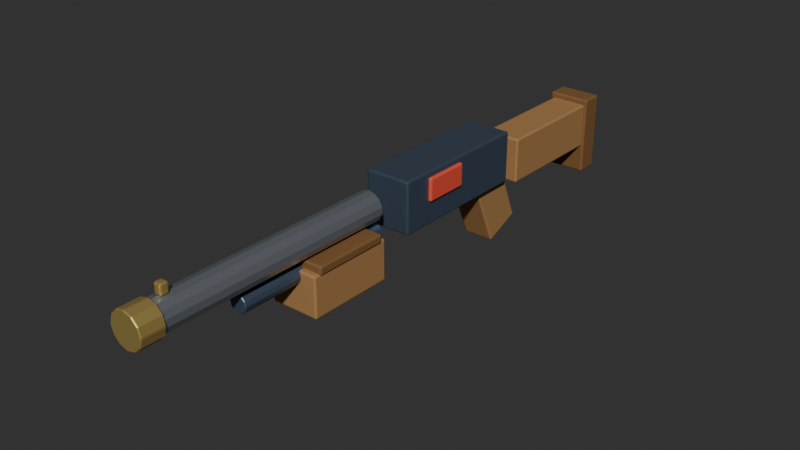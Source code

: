 # Source: shotgun.blend  (saved by Blender 5.2.44; exported with 4.5.12 LTS)
import bpy
from mathutils import Matrix  # noqa: F401  (used for matrix-valued properties, if any)

bpy.ops.wm.read_factory_settings(use_empty=True)
scene = bpy.context.scene
scene.name = 'Scene'

# ---- collections
col_shotgun = bpy.data.collections.new('Shotgun'); scene.collection.children.link(col_shotgun)

# ---- materials (node trees are filled in below, after node groups)
mat_gun_blued = bpy.data.materials.new('Gun_Blued')
mat_gun_blued.diffuse_color = (0.12, 0.16, 0.22, 1.0)
mat_gun_steel = bpy.data.materials.new('Gun_Steel')
mat_gun_steel.diffuse_color = (0.42, 0.45, 0.5, 1.0)
mat_gun_brass = bpy.data.materials.new('Gun_Brass')
mat_gun_brass.diffuse_color = (0.72, 0.55, 0.22, 1.0)
mat_gun_wood = bpy.data.materials.new('Gun_Wood')
mat_gun_wood.diffuse_color = (0.38, 0.22, 0.1, 1.0)
mat_gun_wooddark = bpy.data.materials.new('Gun_WoodDark')
mat_gun_wooddark.diffuse_color = (0.22, 0.12, 0.05, 1.0)
mat_gun_glow = bpy.data.materials.new('Gun_Glow')
mat_gun_glow.diffuse_color = (0.85, 0.15, 0.1, 1.0)

# ---- material node trees
mat_gun_blued.use_nodes = True; mat_gun_blued.node_tree.nodes.clear()
_N = mat_gun_blued.node_tree.nodes; _L = mat_gun_blued.node_tree.links
n0 = _N.new('ShaderNodeBsdfPrincipled'); n0.name = 'Principled BSDF'; n0.location = (-200, 100)
n0.inputs[0].default_value = (0.12, 0.16, 0.22, 1.0)
n0.inputs[1].default_value = 0.55
n0.inputs[2].default_value = 0.4
n0.inputs[10].default_value = 0.005
n1 = _N.new('ShaderNodeOutputMaterial'); n1.name = 'Material Output'; n1.location = (200, 100)
_L.new(n0.outputs[0], n1.inputs[0])
n1.is_active_output = True
mat_gun_steel.use_nodes = True; mat_gun_steel.node_tree.nodes.clear()
_N = mat_gun_steel.node_tree.nodes; _L = mat_gun_steel.node_tree.links
n0 = _N.new('ShaderNodeBsdfPrincipled'); n0.name = 'Principled BSDF'; n0.location = (-200, 100)
n0.inputs[0].default_value = (0.42, 0.45, 0.5, 1.0)
n0.inputs[1].default_value = 0.75
n0.inputs[2].default_value = 0.28
n0.inputs[10].default_value = 0.005
n1 = _N.new('ShaderNodeOutputMaterial'); n1.name = 'Material Output'; n1.location = (200, 100)
_L.new(n0.outputs[0], n1.inputs[0])
n1.is_active_output = True
mat_gun_brass.use_nodes = True; mat_gun_brass.node_tree.nodes.clear()
_N = mat_gun_brass.node_tree.nodes; _L = mat_gun_brass.node_tree.links
n0 = _N.new('ShaderNodeBsdfPrincipled'); n0.name = 'Principled BSDF'; n0.location = (-200, 100)
n0.inputs[0].default_value = (0.72, 0.55, 0.22, 1.0)
n0.inputs[1].default_value = 0.7
n0.inputs[2].default_value = 0.35
n0.inputs[10].default_value = 0.005
n1 = _N.new('ShaderNodeOutputMaterial'); n1.name = 'Material Output'; n1.location = (200, 100)
_L.new(n0.outputs[0], n1.inputs[0])
n1.is_active_output = True
mat_gun_wood.use_nodes = True; mat_gun_wood.node_tree.nodes.clear()
_N = mat_gun_wood.node_tree.nodes; _L = mat_gun_wood.node_tree.links
n0 = _N.new('ShaderNodeBsdfPrincipled'); n0.name = 'Principled BSDF'; n0.location = (-200, 100)
n0.inputs[0].default_value = (0.38, 0.22, 0.1, 1.0)
n0.inputs[1].default_value = 0.05
n0.inputs[2].default_value = 0.7
n0.inputs[10].default_value = 0.005
n1 = _N.new('ShaderNodeOutputMaterial'); n1.name = 'Material Output'; n1.location = (200, 100)
_L.new(n0.outputs[0], n1.inputs[0])
n1.is_active_output = True
mat_gun_wooddark.use_nodes = True; mat_gun_wooddark.node_tree.nodes.clear()
_N = mat_gun_wooddark.node_tree.nodes; _L = mat_gun_wooddark.node_tree.links
n0 = _N.new('ShaderNodeBsdfPrincipled'); n0.name = 'Principled BSDF'; n0.location = (-200, 100)
n0.inputs[0].default_value = (0.22, 0.12, 0.05, 1.0)
n0.inputs[1].default_value = 0.04
n0.inputs[2].default_value = 0.75
n0.inputs[10].default_value = 0.005
n1 = _N.new('ShaderNodeOutputMaterial'); n1.name = 'Material Output'; n1.location = (200, 100)
_L.new(n0.outputs[0], n1.inputs[0])
n1.is_active_output = True
mat_gun_glow.use_nodes = True; mat_gun_glow.node_tree.nodes.clear()
_N = mat_gun_glow.node_tree.nodes; _L = mat_gun_glow.node_tree.links
n0 = _N.new('ShaderNodeBsdfPrincipled'); n0.name = 'Principled BSDF'; n0.location = (-200, 100)
n0.inputs[0].default_value = (0.85, 0.15, 0.1, 1.0)
n0.inputs[1].default_value = 0.2
n0.inputs[2].default_value = 0.4
n0.inputs[10].default_value = 0.005
n1 = _N.new('ShaderNodeOutputMaterial'); n1.name = 'Material Output'; n1.location = (200, 100)
_L.new(n0.outputs[0], n1.inputs[0])
n1.is_active_output = True

# ---- world
world_world = bpy.data.worlds.new('World'); scene.world = world_world
world_world.use_nodes = True; world_world.node_tree.nodes.clear()
_N = world_world.node_tree.nodes; _L = world_world.node_tree.links
n0 = _N.new('ShaderNodeOutputWorld'); n0.name = 'World Output'; n0.location = (200, 100)
n1 = _N.new('ShaderNodeBackground'); n1.name = 'Background'; n1.location = (-200, 100)
n1.inputs[0].default_value = (0.05088, 0.05088, 0.05088, 1.0)
_L.new(n1.outputs[0], n0.inputs[0])
n0.is_active_output = True
world_world.color = (0.018, 0.024, 0.032)
world_world.sun_shadow_jitter_overblur = 0.0

# ---- meshes
me_cube_101 = bpy.data.meshes.new('Cube.101')
me_cube_101.from_pydata([(-0.04, -0.13, -0.045), (-0.04, -0.13, 0.045), (-0.04, 0.13, -0.045), (-0.04, 0.13, 0.045), (0.04, -0.13, -0.045), (0.04, -0.13, 0.045), (0.04, 0.13, -0.045), (0.04, 0.13, 0.045)], [], [(0, 1, 3, 2), (2, 3, 7, 6), (6, 7, 5, 4), (4, 5, 1, 0), (2, 6, 4, 0), (7, 3, 1, 5)])
_uv = me_cube_101.uv_layers.new(name='UVMap')
_uv.uv.foreach_set('vector', [0.375, 0.0, 0.625, 0.0, 0.625, 0.25, 0.375, 0.25, 0.375, 0.25, 0.625, 0.25, 0.625, 0.5, 0.375, 0.5, 0.375, 0.5, 0.625, 0.5, 0.625, 0.75, 0.375, 0.75, 0.375, 0.75, 0.625, 0.75, 0.625, 1.0, 0.375, 1.0, 0.125, 0.5, 0.375, 0.5, 0.375, 0.75, 0.125, 0.75, 0.625, 0.5, 0.875, 0.5, 0.875, 0.75, 0.625, 0.75])
me_cube_101.materials.append(mat_gun_blued)
me_cube_101.update()
me_cylinder_033 = bpy.data.meshes.new('Cylinder.033')
me_cylinder_033.from_pydata([(0.0, 0.026, -0.21), (0.0, 0.026, 0.21), (0.01128, 0.02343, -0.21), (0.01128, 0.02343, 0.21), (0.02033, 0.01621, -0.21), (0.02033, 0.01621, 0.21), (0.02535, 0.005786, -0.21), (0.02535, 0.005786, 0.21), (0.02535, -0.005786, -0.21), (0.02535, -0.005786, 0.21), (0.02033, -0.01621, -0.21), (0.02033, -0.01621, 0.21), (0.01128, -0.02343, -0.21), (0.01128, -0.02343, 0.21), (0.0, -0.026, -0.21), (0.0, -0.026, 0.21), (-0.01128, -0.02343, -0.21), (-0.01128, -0.02343, 0.21), (-0.02033, -0.01621, -0.21), (-0.02033, -0.01621, 0.21), (-0.02535, -0.005786, -0.21), (-0.02535, -0.005786, 0.21), (-0.02535, 0.005786, -0.21), (-0.02535, 0.005786, 0.21), (-0.02033, 0.01621, -0.21), (-0.02033, 0.01621, 0.21), (-0.01128, 0.02343, -0.21), (-0.01128, 0.02343, 0.21)], [], [(0, 1, 3, 2), (2, 3, 5, 4), (4, 5, 7, 6), (6, 7, 9, 8), (8, 9, 11, 10), (10, 11, 13, 12), (12, 13, 15, 14), (14, 15, 17, 16), (16, 17, 19, 18), (18, 19, 21, 20), (20, 21, 23, 22), (22, 23, 25, 24), (3, 1, 27, 25, 23, 21, 19, 17, 15, 13, 11, 9, 7, 5), (24, 25, 27, 26), (26, 27, 1, 0), (0, 2, 4, 6, 8, 10, 12, 14, 16, 18, 20, 22, 24, 26)])
_uv = me_cylinder_033.uv_layers.new(name='UVMap')
_uv.uv.foreach_set('vector', [1.0, 0.5, 1.0, 1.0, 0.9286, 1.0, 0.9286, 0.5, 0.9286, 0.5, 0.9286, 1.0, 0.8571, 1.0, 0.8571, 0.5, 0.8571, 0.5, 0.8571, 1.0, 0.7857, 1.0, 0.7857, 0.5, 0.7857, 0.5, 0.7857, 1.0, 0.7143, 1.0, 0.7143, 0.5, 0.7143, 0.5, 0.7143, 1.0, 0.6429, 1.0, 0.6429, 0.5, 0.6429, 0.5, 0.6429, 1.0, 0.5714, 1.0, 0.5714, 0.5, 0.5714, 0.5, 0.5714, 1.0, 0.5, 1.0, 0.5, 0.5, 0.5, 0.5, 0.5, 1.0, 0.4286, 1.0, 0.4286, 0.5, 0.4286, 0.5, 0.4286, 1.0, 0.3571, 1.0, 0.3571, 0.5, 0.3571, 0.5, 0.3571, 1.0, 0.2857, 1.0, 0.2857, 0.5, 0.2857, 0.5, 0.2857, 1.0, 0.2143, 1.0, 0.2143, 0.5, 0.2143, 0.5, 0.2143, 1.0, 0.1429, 1.0, 0.1429, 0.5, 0.3541, 0.4662, 0.25, 0.49, 0.1459, 0.4662, 0.06236, 0.3996, 0.01602, 0.3034, 0.01602, 0.1966, 0.06236, 0.1004, 0.1459, 0.03377, 0.25, 0.01, 0.3541, 0.03377, 0.4376, 0.1004, 0.484, 0.1966, 0.484, 0.3034, 0.4376, 0.3996, 0.1429, 0.5, 0.1429, 1.0, 0.07143, 1.0, 0.07143, 0.5, 0.07143, 0.5, 0.07143, 1.0, -1.341e-07, 1.0, -1.341e-07, 0.5, 0.75, 0.49, 0.8541, 0.4662, 0.9376, 0.3996, 0.984, 0.3034, 0.984, 0.1966, 0.9376, 0.1004, 0.8541, 0.03377, 0.75, 0.01, 0.6459, 0.03377, 0.5624, 0.1004, 0.516, 0.1966, 0.516, 0.3034, 0.5624, 0.3996, 0.6459, 0.4662])
me_cylinder_033.materials.append(mat_gun_steel)
me_cylinder_033.update()
me_cylinder_034 = bpy.data.meshes.new('Cylinder.034')
me_cylinder_034.from_pydata([(0.0, 0.03, -0.02), (0.0, 0.03, 0.02), (0.015, 0.02598, -0.02), (0.015, 0.02598, 0.02), (0.02598, 0.015, -0.02), (0.02598, 0.015, 0.02), (0.03, 0.0, -0.02), (0.03, 0.0, 0.02), (0.02598, -0.015, -0.02), (0.02598, -0.015, 0.02), (0.015, -0.02598, -0.02), (0.015, -0.02598, 0.02), (0.0, -0.03, -0.02), (0.0, -0.03, 0.02), (-0.015, -0.02598, -0.02), (-0.015, -0.02598, 0.02), (-0.02598, -0.015, -0.02), (-0.02598, -0.015, 0.02), (-0.03, 0.0, -0.02), (-0.03, 0.0, 0.02), (-0.02598, 0.015, -0.02), (-0.02598, 0.015, 0.02), (-0.015, 0.02598, -0.02), (-0.015, 0.02598, 0.02)], [], [(0, 1, 3, 2), (2, 3, 5, 4), (4, 5, 7, 6), (6, 7, 9, 8), (8, 9, 11, 10), (10, 11, 13, 12), (12, 13, 15, 14), (14, 15, 17, 16), (16, 17, 19, 18), (18, 19, 21, 20), (3, 1, 23, 21, 19, 17, 15, 13, 11, 9, 7, 5), (20, 21, 23, 22), (22, 23, 1, 0), (0, 2, 4, 6, 8, 10, 12, 14, 16, 18, 20, 22)])
_uv = me_cylinder_034.uv_layers.new(name='UVMap')
_uv.uv.foreach_set('vector', [1.0, 0.5, 1.0, 1.0, 0.9167, 1.0, 0.9167, 0.5, 0.9167, 0.5, 0.9167, 1.0, 0.8333, 1.0, 0.8333, 0.5, 0.8333, 0.5, 0.8333, 1.0, 0.75, 1.0, 0.75, 0.5, 0.75, 0.5, 0.75, 1.0, 0.6667, 1.0, 0.6667, 0.5, 0.6667, 0.5, 0.6667, 1.0, 0.5833, 1.0, 0.5833, 0.5, 0.5833, 0.5, 0.5833, 1.0, 0.5, 1.0, 0.5, 0.5, 0.5, 0.5, 0.5, 1.0, 0.4167, 1.0, 0.4167, 0.5, 0.4167, 0.5, 0.4167, 1.0, 0.3333, 1.0, 0.3333, 0.5, 0.3333, 0.5, 0.3333, 1.0, 0.25, 1.0, 0.25, 0.5, 0.25, 0.5, 0.25, 1.0, 0.1667, 1.0, 0.1667, 0.5, 0.37, 0.4578, 0.25, 0.49, 0.13, 0.4578, 0.04215, 0.37, 0.01, 0.25, 0.04215, 0.13, 0.13, 0.04215, 0.25, 0.01, 0.37, 0.04215, 0.4578, 0.13, 0.49, 0.25, 0.4578, 0.37, 0.1667, 0.5, 0.1667, 1.0, 0.08333, 1.0, 0.08333, 0.5, 0.08333, 0.5, 0.08333, 1.0, 7.451e-08, 1.0, 7.451e-08, 0.5, 0.75, 0.49, 0.87, 0.4578, 0.9578, 0.37, 0.99, 0.25, 0.9578, 0.13, 0.87, 0.04215, 0.75, 0.01, 0.63, 0.04215, 0.5422, 0.13, 0.51, 0.25, 0.5422, 0.37, 0.63, 0.4578])
me_cylinder_034.materials.append(mat_gun_brass)
me_cylinder_034.update()
me_cylinder_035 = bpy.data.meshes.new('Cylinder.035')
me_cylinder_035.from_pydata([(0.0, 0.016, -0.14), (0.0, 0.016, 0.14), (0.008, 0.01386, -0.14), (0.008, 0.01386, 0.14), (0.01386, 0.008, -0.14), (0.01386, 0.008, 0.14), (0.016, 0.0, -0.14), (0.016, 0.0, 0.14), (0.01386, -0.008, -0.14), (0.01386, -0.008, 0.14), (0.008, -0.01386, -0.14), (0.008, -0.01386, 0.14), (0.0, -0.016, -0.14), (0.0, -0.016, 0.14), (-0.008, -0.01386, -0.14), (-0.008, -0.01386, 0.14), (-0.01386, -0.008, -0.14), (-0.01386, -0.008, 0.14), (-0.016, 0.0, -0.14), (-0.016, 0.0, 0.14), (-0.01386, 0.008, -0.14), (-0.01386, 0.008, 0.14), (-0.008, 0.01386, -0.14), (-0.008, 0.01386, 0.14)], [], [(0, 1, 3, 2), (2, 3, 5, 4), (4, 5, 7, 6), (6, 7, 9, 8), (8, 9, 11, 10), (10, 11, 13, 12), (12, 13, 15, 14), (14, 15, 17, 16), (16, 17, 19, 18), (18, 19, 21, 20), (3, 1, 23, 21, 19, 17, 15, 13, 11, 9, 7, 5), (20, 21, 23, 22), (22, 23, 1, 0), (0, 2, 4, 6, 8, 10, 12, 14, 16, 18, 20, 22)])
_uv = me_cylinder_035.uv_layers.new(name='UVMap')
_uv.uv.foreach_set('vector', [1.0, 0.5, 1.0, 1.0, 0.9167, 1.0, 0.9167, 0.5, 0.9167, 0.5, 0.9167, 1.0, 0.8333, 1.0, 0.8333, 0.5, 0.8333, 0.5, 0.8333, 1.0, 0.75, 1.0, 0.75, 0.5, 0.75, 0.5, 0.75, 1.0, 0.6667, 1.0, 0.6667, 0.5, 0.6667, 0.5, 0.6667, 1.0, 0.5833, 1.0, 0.5833, 0.5, 0.5833, 0.5, 0.5833, 1.0, 0.5, 1.0, 0.5, 0.5, 0.5, 0.5, 0.5, 1.0, 0.4167, 1.0, 0.4167, 0.5, 0.4167, 0.5, 0.4167, 1.0, 0.3333, 1.0, 0.3333, 0.5, 0.3333, 0.5, 0.3333, 1.0, 0.25, 1.0, 0.25, 0.5, 0.25, 0.5, 0.25, 1.0, 0.1667, 1.0, 0.1667, 0.5, 0.37, 0.4578, 0.25, 0.49, 0.13, 0.4578, 0.04215, 0.37, 0.01, 0.25, 0.04215, 0.13, 0.13, 0.04215, 0.25, 0.01, 0.37, 0.04215, 0.4578, 0.13, 0.49, 0.25, 0.4578, 0.37, 0.1667, 0.5, 0.1667, 1.0, 0.08333, 1.0, 0.08333, 0.5, 0.08333, 0.5, 0.08333, 1.0, 7.451e-08, 1.0, 7.451e-08, 0.5, 0.75, 0.49, 0.87, 0.4578, 0.9578, 0.37, 0.99, 0.25, 0.9578, 0.13, 0.87, 0.04215, 0.75, 0.01, 0.63, 0.04215, 0.5422, 0.13, 0.51, 0.25, 0.5422, 0.37, 0.63, 0.4578])
me_cylinder_035.materials.append(mat_gun_blued)
me_cylinder_035.update()
me_cube_102 = bpy.data.meshes.new('Cube.102')
me_cube_102.from_pydata([(-0.0425, -0.075, -0.035), (-0.0425, -0.075, 0.035), (-0.0425, 0.075, -0.035), (-0.0425, 0.075, 0.035), (0.0425, -0.075, -0.035), (0.0425, -0.075, 0.035), (0.0425, 0.075, -0.035), (0.0425, 0.075, 0.035)], [], [(0, 1, 3, 2), (2, 3, 7, 6), (6, 7, 5, 4), (4, 5, 1, 0), (2, 6, 4, 0), (7, 3, 1, 5)])
_uv = me_cube_102.uv_layers.new(name='UVMap')
_uv.uv.foreach_set('vector', [0.375, 0.0, 0.625, 0.0, 0.625, 0.25, 0.375, 0.25, 0.375, 0.25, 0.625, 0.25, 0.625, 0.5, 0.375, 0.5, 0.375, 0.5, 0.625, 0.5, 0.625, 0.75, 0.375, 0.75, 0.375, 0.75, 0.625, 0.75, 0.625, 1.0, 0.375, 1.0, 0.125, 0.5, 0.375, 0.5, 0.375, 0.75, 0.125, 0.75, 0.625, 0.5, 0.875, 0.5, 0.875, 0.75, 0.625, 0.75])
me_cube_102.materials.append(mat_gun_wood)
me_cube_102.update()
me_cube_103 = bpy.data.meshes.new('Cube.103')
me_cube_103.from_pydata([(-0.045, -0.065, -0.0075), (-0.045, -0.065, 0.0075), (-0.045, 0.065, -0.0075), (-0.045, 0.065, 0.0075), (0.045, -0.065, -0.0075), (0.045, -0.065, 0.0075), (0.045, 0.065, -0.0075), (0.045, 0.065, 0.0075)], [], [(0, 1, 3, 2), (2, 3, 7, 6), (6, 7, 5, 4), (4, 5, 1, 0), (2, 6, 4, 0), (7, 3, 1, 5)])
_uv = me_cube_103.uv_layers.new(name='UVMap')
_uv.uv.foreach_set('vector', [0.375, 0.0, 0.625, 0.0, 0.625, 0.25, 0.375, 0.25, 0.375, 0.25, 0.625, 0.25, 0.625, 0.5, 0.375, 0.5, 0.375, 0.5, 0.625, 0.5, 0.625, 0.75, 0.375, 0.75, 0.375, 0.75, 0.625, 0.75, 0.625, 1.0, 0.375, 1.0, 0.125, 0.5, 0.375, 0.5, 0.375, 0.75, 0.125, 0.75, 0.625, 0.5, 0.875, 0.5, 0.875, 0.75, 0.625, 0.75])
me_cube_103.materials.append(mat_gun_wooddark)
me_cube_103.update()
me_cube_104 = bpy.data.meshes.new('Cube.104')
me_cube_104.from_pydata([(-0.01, -0.04, -0.02), (-0.01, -0.04, 0.02), (-0.01, 0.04, -0.02), (-0.01, 0.04, 0.02), (0.01, -0.04, -0.02), (0.01, -0.04, 0.02), (0.01, 0.04, -0.02), (0.01, 0.04, 0.02)], [], [(0, 1, 3, 2), (2, 3, 7, 6), (6, 7, 5, 4), (4, 5, 1, 0), (2, 6, 4, 0), (7, 3, 1, 5)])
_uv = me_cube_104.uv_layers.new(name='UVMap')
_uv.uv.foreach_set('vector', [0.375, 0.0, 0.625, 0.0, 0.625, 0.25, 0.375, 0.25, 0.375, 0.25, 0.625, 0.25, 0.625, 0.5, 0.375, 0.5, 0.375, 0.5, 0.625, 0.5, 0.625, 0.75, 0.375, 0.75, 0.375, 0.75, 0.625, 0.75, 0.625, 1.0, 0.375, 1.0, 0.125, 0.5, 0.375, 0.5, 0.375, 0.75, 0.125, 0.75, 0.625, 0.5, 0.875, 0.5, 0.875, 0.75, 0.625, 0.75])
me_cube_104.materials.append(mat_gun_glow)
me_cube_104.update()
me_cube_105 = bpy.data.meshes.new('Cube.105')
me_cube_105.from_pydata([(-0.02, -0.0275, -0.005), (-0.02, -0.0275, 0.005), (-0.02, 0.0275, -0.005), (-0.02, 0.0275, 0.005), (0.02, -0.0275, -0.005), (0.02, -0.0275, 0.005), (0.02, 0.0275, -0.005), (0.02, 0.0275, 0.005)], [], [(0, 1, 3, 2), (2, 3, 7, 6), (6, 7, 5, 4), (4, 5, 1, 0), (2, 6, 4, 0), (7, 3, 1, 5)])
_uv = me_cube_105.uv_layers.new(name='UVMap')
_uv.uv.foreach_set('vector', [0.375, 0.0, 0.625, 0.0, 0.625, 0.25, 0.375, 0.25, 0.375, 0.25, 0.625, 0.25, 0.625, 0.5, 0.375, 0.5, 0.375, 0.5, 0.625, 0.5, 0.625, 0.75, 0.375, 0.75, 0.375, 0.75, 0.625, 0.75, 0.625, 1.0, 0.375, 1.0, 0.125, 0.5, 0.375, 0.5, 0.375, 0.75, 0.125, 0.75, 0.625, 0.5, 0.875, 0.5, 0.875, 0.75, 0.625, 0.75])
me_cube_105.materials.append(mat_gun_blued)
me_cube_105.update()
me_cube_106 = bpy.data.meshes.new('Cube.106')
me_cube_106.from_pydata([(-0.0275, -0.035, -0.06), (-0.0275, -0.035, 0.06), (-0.0275, 0.035, -0.06), (-0.0275, 0.035, 0.06), (0.0275, -0.035, -0.06), (0.0275, -0.035, 0.06), (0.0275, 0.035, -0.06), (0.0275, 0.035, 0.06)], [], [(0, 1, 3, 2), (2, 3, 7, 6), (6, 7, 5, 4), (4, 5, 1, 0), (2, 6, 4, 0), (7, 3, 1, 5)])
_uv = me_cube_106.uv_layers.new(name='UVMap')
_uv.uv.foreach_set('vector', [0.375, 0.0, 0.625, 0.0, 0.625, 0.25, 0.375, 0.25, 0.375, 0.25, 0.625, 0.25, 0.625, 0.5, 0.375, 0.5, 0.375, 0.5, 0.625, 0.5, 0.625, 0.75, 0.375, 0.75, 0.375, 0.75, 0.625, 0.75, 0.625, 1.0, 0.375, 1.0, 0.125, 0.5, 0.375, 0.5, 0.375, 0.75, 0.125, 0.75, 0.625, 0.5, 0.875, 0.5, 0.875, 0.75, 0.625, 0.75])
me_cube_106.materials.append(mat_gun_wood)
me_cube_106.update()
me_cube_107 = bpy.data.meshes.new('Cube.107')
me_cube_107.from_pydata([(-0.0325, -0.11, -0.04), (-0.0325, -0.11, 0.04), (-0.0325, 0.11, -0.04), (-0.0325, 0.11, 0.04), (0.0325, -0.11, -0.04), (0.0325, -0.11, 0.04), (0.0325, 0.11, -0.04), (0.0325, 0.11, 0.04)], [], [(0, 1, 3, 2), (2, 3, 7, 6), (6, 7, 5, 4), (4, 5, 1, 0), (2, 6, 4, 0), (7, 3, 1, 5)])
_uv = me_cube_107.uv_layers.new(name='UVMap')
_uv.uv.foreach_set('vector', [0.375, 0.0, 0.625, 0.0, 0.625, 0.25, 0.375, 0.25, 0.375, 0.25, 0.625, 0.25, 0.625, 0.5, 0.375, 0.5, 0.375, 0.5, 0.625, 0.5, 0.625, 0.75, 0.375, 0.75, 0.375, 0.75, 0.625, 0.75, 0.625, 1.0, 0.375, 1.0, 0.125, 0.5, 0.375, 0.5, 0.375, 0.75, 0.125, 0.75, 0.625, 0.5, 0.875, 0.5, 0.875, 0.75, 0.625, 0.75])
me_cube_107.materials.append(mat_gun_wood)
me_cube_107.update()
me_cube_108 = bpy.data.meshes.new('Cube.108')
me_cube_108.from_pydata([(-0.0375, -0.02, -0.07), (-0.0375, -0.02, 0.07), (-0.0375, 0.02, -0.07), (-0.0375, 0.02, 0.07), (0.0375, -0.02, -0.07), (0.0375, -0.02, 0.07), (0.0375, 0.02, -0.07), (0.0375, 0.02, 0.07)], [], [(0, 1, 3, 2), (2, 3, 7, 6), (6, 7, 5, 4), (4, 5, 1, 0), (2, 6, 4, 0), (7, 3, 1, 5)])
_uv = me_cube_108.uv_layers.new(name='UVMap')
_uv.uv.foreach_set('vector', [0.375, 0.0, 0.625, 0.0, 0.625, 0.25, 0.375, 0.25, 0.375, 0.25, 0.625, 0.25, 0.625, 0.5, 0.375, 0.5, 0.375, 0.5, 0.625, 0.5, 0.625, 0.75, 0.375, 0.75, 0.375, 0.75, 0.625, 0.75, 0.625, 1.0, 0.375, 1.0, 0.125, 0.5, 0.375, 0.5, 0.375, 0.75, 0.125, 0.75, 0.625, 0.5, 0.875, 0.5, 0.875, 0.75, 0.625, 0.75])
me_cube_108.materials.append(mat_gun_wooddark)
me_cube_108.update()
me_cube_109 = bpy.data.meshes.new('Cube.109')
me_cube_109.from_pydata([(-0.007, -0.007, -0.009), (-0.007, -0.007, 0.009), (-0.007, 0.007, -0.009), (-0.007, 0.007, 0.009), (0.007, -0.007, -0.009), (0.007, -0.007, 0.009), (0.007, 0.007, -0.009), (0.007, 0.007, 0.009)], [], [(0, 1, 3, 2), (2, 3, 7, 6), (6, 7, 5, 4), (4, 5, 1, 0), (2, 6, 4, 0), (7, 3, 1, 5)])
_uv = me_cube_109.uv_layers.new(name='UVMap')
_uv.uv.foreach_set('vector', [0.375, 0.0, 0.625, 0.0, 0.625, 0.25, 0.375, 0.25, 0.375, 0.25, 0.625, 0.25, 0.625, 0.5, 0.375, 0.5, 0.375, 0.5, 0.625, 0.5, 0.625, 0.75, 0.375, 0.75, 0.375, 0.75, 0.625, 0.75, 0.625, 1.0, 0.375, 1.0, 0.125, 0.5, 0.375, 0.5, 0.375, 0.75, 0.125, 0.75, 0.625, 0.5, 0.875, 0.5, 0.875, 0.75, 0.625, 0.75])
me_cube_109.materials.append(mat_gun_brass)
me_cube_109.update()

# ---- objects
ob_shotgun_root = bpy.data.objects.new('Shotgun_Root', None)
ob_receiver = bpy.data.objects.new('Receiver', me_cube_101)
ob_barrel = bpy.data.objects.new('Barrel', me_cylinder_033)
ob_muzzle_ring = bpy.data.objects.new('Muzzle_Ring', me_cylinder_034)
ob_mag_tube = bpy.data.objects.new('Mag_Tube', me_cylinder_035)
ob_pump = bpy.data.objects.new('Pump', me_cube_102)
ob_pump_top = bpy.data.objects.new('Pump_Top', me_cube_103)
ob_ejection = bpy.data.objects.new('Ejection', me_cube_104)
ob_guard_bot = bpy.data.objects.new('Guard_Bot', me_cube_105)
ob_grip = bpy.data.objects.new('Grip', me_cube_106)
ob_stock = bpy.data.objects.new('Stock', me_cube_107)
ob_butt = bpy.data.objects.new('Butt', me_cube_108)
ob_bead = bpy.data.objects.new('Bead', me_cube_109)

# ---- transforms, parenting, visibility, modifiers, constraints
ob_shotgun_root.location = (0.0, 0.0, 0.0)
ob_shotgun_root.empty_display_size = 0.03
ob_receiver.parent = ob_shotgun_root
ob_receiver.location = (0.0, -0.02, 0.025)
_m = ob_receiver.modifiers.new('Bevel', 'BEVEL')
_m.width = 0.003
_m.width_pct = 0.003
_m.segments = 2
ob_barrel.parent = ob_shotgun_root
ob_barrel.location = (0.0, -0.4, 0.035)
ob_barrel.rotation_euler = (1.571, 0.0, 0.0)
_m = ob_barrel.modifiers.new('Bevel', 'BEVEL')
_m.width = 0.0015
_m.width_pct = 0.0015
ob_muzzle_ring.parent = ob_shotgun_root
ob_muzzle_ring.location = (0.0, -0.62, 0.035)
ob_muzzle_ring.rotation_euler = (1.571, 0.0, 0.0)
_m = ob_muzzle_ring.modifiers.new('Bevel', 'BEVEL')
_m.width = 0.0015
_m.width_pct = 0.0015
ob_mag_tube.parent = ob_shotgun_root
ob_mag_tube.location = (0.0, -0.32, -0.01)
ob_mag_tube.rotation_euler = (1.571, 0.0, 0.0)
_m = ob_mag_tube.modifiers.new('Bevel', 'BEVEL')
_m.width = 0.0015
_m.width_pct = 0.0015
ob_pump.parent = ob_shotgun_root
ob_pump.location = (0.0, -0.28, -0.035)
_m = ob_pump.modifiers.new('Bevel', 'BEVEL')
_m.width = 0.003
_m.width_pct = 0.003
_m.segments = 2
ob_pump_top.parent = ob_shotgun_root
ob_pump_top.location = (0.0, -0.28, 0.005)
_m = ob_pump_top.modifiers.new('Bevel', 'BEVEL')
_m.width = 0.003
_m.width_pct = 0.003
_m.segments = 2
ob_ejection.parent = ob_shotgun_root
ob_ejection.location = (0.035, -0.06, 0.04)
_m = ob_ejection.modifiers.new('Bevel', 'BEVEL')
_m.width = 0.003
_m.width_pct = 0.003
_m.segments = 2
ob_guard_bot.parent = ob_shotgun_root
ob_guard_bot.location = (0.0, 0.04, -0.03)
_m = ob_guard_bot.modifiers.new('Bevel', 'BEVEL')
_m.width = 0.0028
_m.width_pct = 0.0028
_m.segments = 2
ob_grip.parent = ob_shotgun_root
ob_grip.location = (0.0, 0.1, -0.06)
ob_grip.rotation_euler = (0.4, 0.0, 0.0)
_m = ob_grip.modifiers.new('Bevel', 'BEVEL')
_m.width = 0.003
_m.width_pct = 0.003
_m.segments = 2
ob_stock.parent = ob_shotgun_root
ob_stock.location = (0.0, 0.26, 0.0)
_m = ob_stock.modifiers.new('Bevel', 'BEVEL')
_m.width = 0.003
_m.width_pct = 0.003
_m.segments = 2
ob_butt.parent = ob_shotgun_root
ob_butt.location = (0.0, 0.38, -0.02)
_m = ob_butt.modifiers.new('Bevel', 'BEVEL')
_m.width = 0.003
_m.width_pct = 0.003
_m.segments = 2
ob_bead.parent = ob_shotgun_root
ob_bead.location = (0.0, -0.58, 0.07)
_m = ob_bead.modifiers.new('Bevel', 'BEVEL')
_m.width = 0.003
_m.width_pct = 0.003
_m.segments = 2

# ---- collection membership
col_shotgun.objects.link(ob_shotgun_root)
col_shotgun.objects.link(ob_receiver)
col_shotgun.objects.link(ob_barrel)
col_shotgun.objects.link(ob_muzzle_ring)
col_shotgun.objects.link(ob_mag_tube)
col_shotgun.objects.link(ob_pump)
col_shotgun.objects.link(ob_pump_top)
col_shotgun.objects.link(ob_ejection)
col_shotgun.objects.link(ob_guard_bot)
col_shotgun.objects.link(ob_grip)
col_shotgun.objects.link(ob_stock)
col_shotgun.objects.link(ob_butt)
col_shotgun.objects.link(ob_bead)

# ---- scene / render settings (as saved in the file)
scene.frame_start = 1; scene.frame_end = 250; scene.frame_set(1)
scene.render.engine = 'BLENDER_EEVEE_NEXT'
scene.render.bake_bias = 0.0
scene.render.bake_samples = 0
scene.render.compositor_device = 'GPU'
scene.eevee.use_volume_custom_range = False
scene.eevee.fast_gi_thickness_near = 0.1
scene.eevee.fast_gi_thickness_far = 0.0
scene.eevee.ray_tracing_options.screen_trace_thickness = 0.1
scene.view_settings.look = 'AgX - Medium High Contrast'
bpy.context.view_layer.update()

# ---- added for rendering (the .blend has no active camera and no usable light): camera, sun
cam_auto = bpy.data.cameras.new('AutoCamera')
cam_auto.lens = 50.0
cam_auto.sensor_width = 36.0
cam_auto.clip_end = 1000.0
ob_auto_camera = bpy.data.objects.new('AutoCamera', cam_auto)
scene.collection.objects.link(ob_auto_camera)
ob_auto_camera.location = (0.984797, -1.30176, 0.762891)
ob_auto_camera.rotation_euler = (1.09748, -7.21219e-08, 0.694738)
scene.camera = ob_auto_camera
light_auto_sun = bpy.data.lights.new('AutoSun', 'SUN')
light_auto_sun.energy = 3.0
light_auto_sun.angle = 0.0523599
ob_auto_sun = bpy.data.objects.new('AutoSun', light_auto_sun)
scene.collection.objects.link(ob_auto_sun)
ob_auto_sun.rotation_euler = (0.872665, 0.174533, 0.523599)
bpy.context.view_layer.update()
